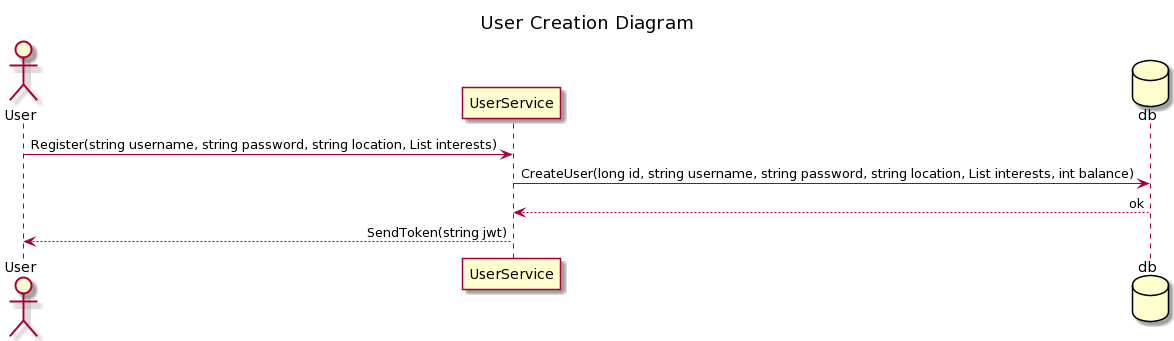

The diagram above was rendered by PlantUML. Its source (embedded in the PNG):
@startuml
skinparam sequenceMessageAlign right
title "User Creation Diagram"
actor User
participant UserService
' participant NotificationService

database db

User ->UserService : Register(string username, string password, string location, List interests)
UserService -> db : CreateUser(long id, string username, string password, string location, List interests, int balance)
db --> UserService : ok
UserService --> User : SendToken(string jwt)
@enduml